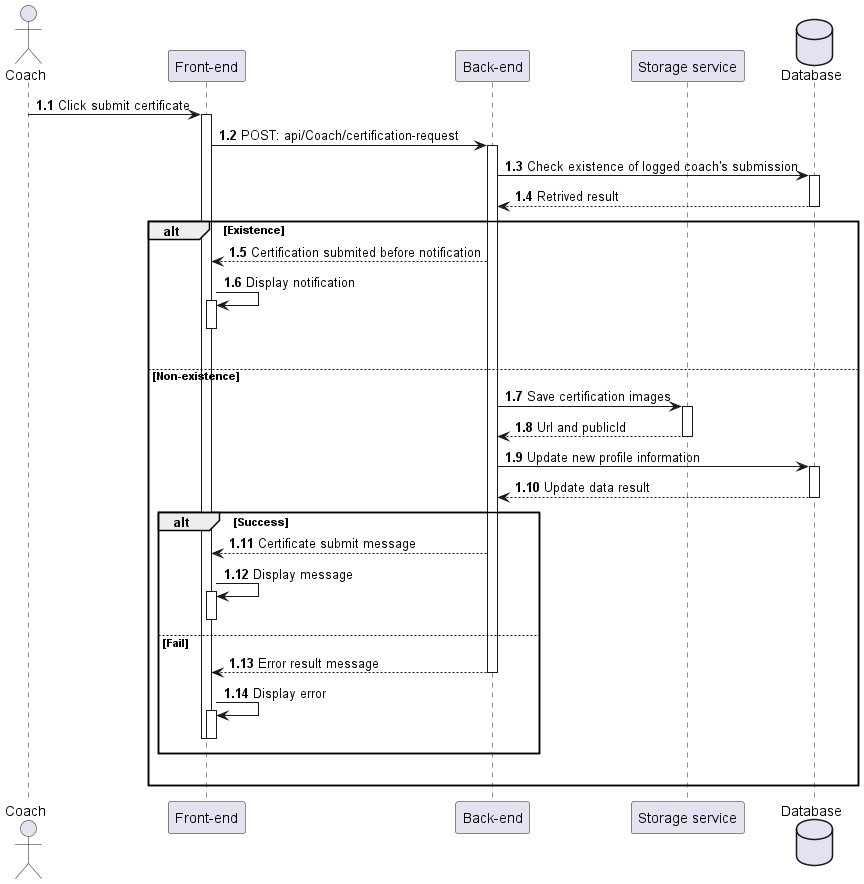

The diagram above was rendered by PlantUML. Its source (embedded in the PNG):
@startuml CertificationSubmit
actor Coach as user
participant "Front-end" as client
participant "Back-end" as server 
participant "Storage service" as imgCloud
database "Database" as db

autonumber 1.1 "<b>0:"

user -> client++ : Click submit certificate
client -> server++ : POST: api/Coach/certification-request
server -> db++ : Check existence of logged coach's submission
db --> server : Retrived result
deactivate db

alt Existence
    server --> client : Certification submited before notification
    client -> client++ : Display notification
    deactivate client 
    |||
else Non-existence

    server -> imgCloud++ : Save certification images
    imgCloud --> server : Url and publicId
    deactivate imgCloud

    server -> db++ : Update new profile information
    db --> server : Update data result
    deactivate db

    alt Success
        server --> client : Certificate submit message
        client -> client++ : Display message
        deactivate client
    else Fail
        server --> client : Error result message
        deactivate server
        client -> client++ : Display error
        deactivate client
        deactivate client
    end

    |||
end 
@enduml